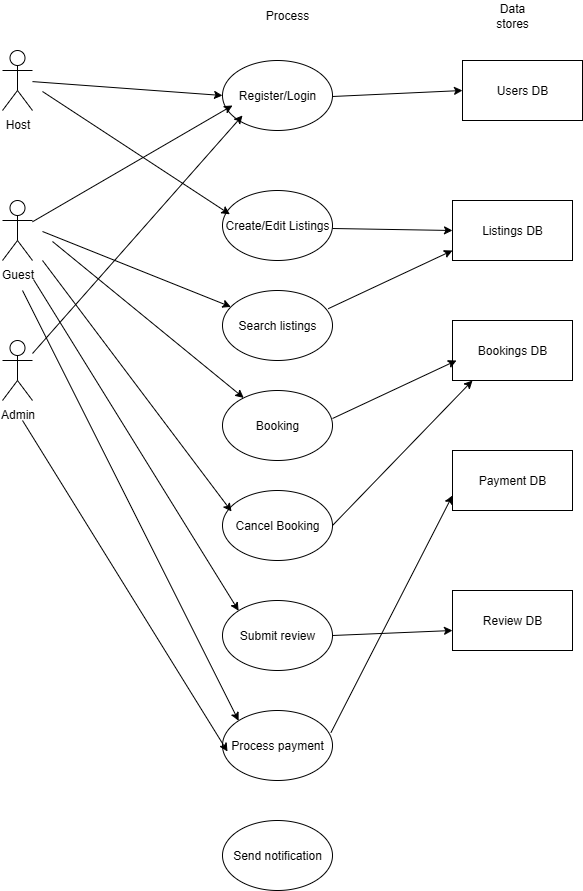

The diagram above was exported from draw.io. Its source (the exported page's mxGraphModel, read from the mxfile embedded in the PNG):
<mxGraphModel dx="786" dy="425" grid="1" gridSize="10" guides="1" tooltips="1" connect="1" arrows="1" fold="1" page="1" pageScale="1" pageWidth="850" pageHeight="1100" math="0" shadow="0">
  <root>
    <mxCell id="0" />
    <mxCell id="1" parent="0" />
    <mxCell id="4LseSU6uWFe-mEIhSq3m-1" value="Guest" style="shape=umlActor;verticalLabelPosition=bottom;verticalAlign=top;html=1;outlineConnect=0;" parent="1" vertex="1">
      <mxGeometry x="190" y="220" width="30" height="60" as="geometry" />
    </mxCell>
    <mxCell id="4LseSU6uWFe-mEIhSq3m-2" value="Host" style="shape=umlActor;verticalLabelPosition=bottom;verticalAlign=top;html=1;outlineConnect=0;" parent="1" vertex="1">
      <mxGeometry x="190" y="70" width="30" height="60" as="geometry" />
    </mxCell>
    <mxCell id="4LseSU6uWFe-mEIhSq3m-3" value="Admin" style="shape=umlActor;verticalLabelPosition=bottom;verticalAlign=top;html=1;outlineConnect=0;" parent="1" vertex="1">
      <mxGeometry x="190" y="360" width="30" height="60" as="geometry" />
    </mxCell>
    <mxCell id="4LseSU6uWFe-mEIhSq3m-4" value="Data stores" style="text;html=1;align=center;verticalAlign=middle;whiteSpace=wrap;rounded=0;" parent="1" vertex="1">
      <mxGeometry x="670" y="20" width="60" height="30" as="geometry" />
    </mxCell>
    <mxCell id="4LseSU6uWFe-mEIhSq3m-5" value="Register/Login" style="ellipse;whiteSpace=wrap;html=1;" parent="1" vertex="1">
      <mxGeometry x="410" y="80" width="110" height="70" as="geometry" />
    </mxCell>
    <mxCell id="4LseSU6uWFe-mEIhSq3m-8" value="Create/Edit Listings" style="ellipse;whiteSpace=wrap;html=1;" parent="1" vertex="1">
      <mxGeometry x="410" y="210" width="110" height="70" as="geometry" />
    </mxCell>
    <mxCell id="4LseSU6uWFe-mEIhSq3m-9" value="Search listings" style="ellipse;whiteSpace=wrap;html=1;" parent="1" vertex="1">
      <mxGeometry x="410" y="310" width="110" height="70" as="geometry" />
    </mxCell>
    <mxCell id="4LseSU6uWFe-mEIhSq3m-10" value="Booking" style="ellipse;whiteSpace=wrap;html=1;" parent="1" vertex="1">
      <mxGeometry x="410" y="410" width="110" height="70" as="geometry" />
    </mxCell>
    <mxCell id="4LseSU6uWFe-mEIhSq3m-11" value="Cancel Booking" style="ellipse;whiteSpace=wrap;html=1;" parent="1" vertex="1">
      <mxGeometry x="410" y="510" width="110" height="70" as="geometry" />
    </mxCell>
    <mxCell id="4LseSU6uWFe-mEIhSq3m-12" value="Submit review" style="ellipse;whiteSpace=wrap;html=1;" parent="1" vertex="1">
      <mxGeometry x="410" y="620" width="110" height="70" as="geometry" />
    </mxCell>
    <mxCell id="4LseSU6uWFe-mEIhSq3m-13" value="Process payment" style="ellipse;whiteSpace=wrap;html=1;" parent="1" vertex="1">
      <mxGeometry x="410" y="730" width="110" height="70" as="geometry" />
    </mxCell>
    <mxCell id="4LseSU6uWFe-mEIhSq3m-14" value="Send notification" style="ellipse;whiteSpace=wrap;html=1;" parent="1" vertex="1">
      <mxGeometry x="410" y="840" width="110" height="70" as="geometry" />
    </mxCell>
    <mxCell id="4LseSU6uWFe-mEIhSq3m-15" value="Process" style="text;html=1;align=center;verticalAlign=middle;whiteSpace=wrap;rounded=0;" parent="1" vertex="1">
      <mxGeometry x="445" y="20" width="60" height="30" as="geometry" />
    </mxCell>
    <mxCell id="4LseSU6uWFe-mEIhSq3m-16" value="Users DB" style="rounded=0;whiteSpace=wrap;html=1;" parent="1" vertex="1">
      <mxGeometry x="650" y="80" width="120" height="60" as="geometry" />
    </mxCell>
    <mxCell id="4LseSU6uWFe-mEIhSq3m-17" value="Listings DB" style="rounded=0;whiteSpace=wrap;html=1;" parent="1" vertex="1">
      <mxGeometry x="640" y="220" width="120" height="60" as="geometry" />
    </mxCell>
    <mxCell id="4LseSU6uWFe-mEIhSq3m-18" value="Bookings DB" style="rounded=0;whiteSpace=wrap;html=1;" parent="1" vertex="1">
      <mxGeometry x="640" y="340" width="120" height="60" as="geometry" />
    </mxCell>
    <mxCell id="4LseSU6uWFe-mEIhSq3m-19" value="Payment DB" style="rounded=0;whiteSpace=wrap;html=1;" parent="1" vertex="1">
      <mxGeometry x="640" y="470" width="120" height="60" as="geometry" />
    </mxCell>
    <mxCell id="4LseSU6uWFe-mEIhSq3m-20" value="Review DB" style="rounded=0;whiteSpace=wrap;html=1;" parent="1" vertex="1">
      <mxGeometry x="640" y="610" width="120" height="60" as="geometry" />
    </mxCell>
    <mxCell id="4LseSU6uWFe-mEIhSq3m-21" value="" style="endArrow=classic;html=1;rounded=0;entryX=0;entryY=0.5;entryDx=0;entryDy=0;" parent="1" source="4LseSU6uWFe-mEIhSq3m-2" target="4LseSU6uWFe-mEIhSq3m-5" edge="1">
      <mxGeometry width="50" height="50" relative="1" as="geometry">
        <mxPoint x="320" y="330" as="sourcePoint" />
        <mxPoint x="370" y="280" as="targetPoint" />
      </mxGeometry>
    </mxCell>
    <mxCell id="4LseSU6uWFe-mEIhSq3m-22" value="" style="endArrow=classic;html=1;rounded=0;entryX=0;entryY=0.5;entryDx=0;entryDy=0;" parent="1" target="4LseSU6uWFe-mEIhSq3m-16" edge="1">
      <mxGeometry width="50" height="50" relative="1" as="geometry">
        <mxPoint x="520" y="116" as="sourcePoint" />
        <mxPoint x="710" y="130" as="targetPoint" />
      </mxGeometry>
    </mxCell>
    <mxCell id="4LseSU6uWFe-mEIhSq3m-23" value="" style="endArrow=classic;html=1;rounded=0;entryX=0;entryY=0.5;entryDx=0;entryDy=0;" parent="1" source="4LseSU6uWFe-mEIhSq3m-1" edge="1">
      <mxGeometry width="50" height="50" relative="1" as="geometry">
        <mxPoint x="230" y="111" as="sourcePoint" />
        <mxPoint x="420" y="125" as="targetPoint" />
      </mxGeometry>
    </mxCell>
    <mxCell id="4LseSU6uWFe-mEIhSq3m-25" value="" style="endArrow=classic;html=1;rounded=0;entryX=0;entryY=0.5;entryDx=0;entryDy=0;" parent="1" source="4LseSU6uWFe-mEIhSq3m-3" edge="1">
      <mxGeometry width="50" height="50" relative="1" as="geometry">
        <mxPoint x="230" y="251" as="sourcePoint" />
        <mxPoint x="430" y="135" as="targetPoint" />
      </mxGeometry>
    </mxCell>
    <mxCell id="4LseSU6uWFe-mEIhSq3m-26" value="" style="endArrow=classic;html=1;rounded=0;entryX=0.067;entryY=0.34;entryDx=0;entryDy=0;entryPerimeter=0;" parent="1" target="4LseSU6uWFe-mEIhSq3m-8" edge="1">
      <mxGeometry width="50" height="50" relative="1" as="geometry">
        <mxPoint x="230" y="111" as="sourcePoint" />
        <mxPoint x="420" y="125" as="targetPoint" />
      </mxGeometry>
    </mxCell>
    <mxCell id="4LseSU6uWFe-mEIhSq3m-27" value="" style="endArrow=classic;html=1;rounded=0;entryX=0;entryY=0.5;entryDx=0;entryDy=0;" parent="1" target="4LseSU6uWFe-mEIhSq3m-17" edge="1">
      <mxGeometry width="50" height="50" relative="1" as="geometry">
        <mxPoint x="520" y="248" as="sourcePoint" />
        <mxPoint x="650" y="242" as="targetPoint" />
      </mxGeometry>
    </mxCell>
    <mxCell id="4LseSU6uWFe-mEIhSq3m-28" value="" style="endArrow=classic;html=1;rounded=0;" parent="1" target="4LseSU6uWFe-mEIhSq3m-9" edge="1">
      <mxGeometry width="50" height="50" relative="1" as="geometry">
        <mxPoint x="230" y="251" as="sourcePoint" />
        <mxPoint x="430" y="135" as="targetPoint" />
      </mxGeometry>
    </mxCell>
    <mxCell id="4LseSU6uWFe-mEIhSq3m-29" value="" style="endArrow=classic;html=1;rounded=0;exitX=0.961;exitY=0.26;exitDx=0;exitDy=0;exitPerimeter=0;" parent="1" source="4LseSU6uWFe-mEIhSq3m-9" edge="1">
      <mxGeometry width="50" height="50" relative="1" as="geometry">
        <mxPoint x="530" y="258" as="sourcePoint" />
        <mxPoint x="640" y="270" as="targetPoint" />
      </mxGeometry>
    </mxCell>
    <mxCell id="4LseSU6uWFe-mEIhSq3m-31" value="" style="endArrow=classic;html=1;rounded=0;exitX=0.961;exitY=0.26;exitDx=0;exitDy=0;exitPerimeter=0;" parent="1" edge="1">
      <mxGeometry width="50" height="50" relative="1" as="geometry">
        <mxPoint x="520" y="438" as="sourcePoint" />
        <mxPoint x="644" y="380" as="targetPoint" />
      </mxGeometry>
    </mxCell>
    <mxCell id="4LseSU6uWFe-mEIhSq3m-33" value="" style="endArrow=classic;html=1;rounded=0;exitX=1;exitY=0.5;exitDx=0;exitDy=0;" parent="1" source="4LseSU6uWFe-mEIhSq3m-11" edge="1">
      <mxGeometry width="50" height="50" relative="1" as="geometry">
        <mxPoint x="530" y="448" as="sourcePoint" />
        <mxPoint x="660" y="400" as="targetPoint" />
      </mxGeometry>
    </mxCell>
    <mxCell id="4LseSU6uWFe-mEIhSq3m-34" value="" style="endArrow=classic;html=1;rounded=0;" parent="1" target="4LseSU6uWFe-mEIhSq3m-10" edge="1">
      <mxGeometry width="50" height="50" relative="1" as="geometry">
        <mxPoint x="240" y="261" as="sourcePoint" />
        <mxPoint x="428" y="336" as="targetPoint" />
      </mxGeometry>
    </mxCell>
    <mxCell id="4LseSU6uWFe-mEIhSq3m-35" value="" style="endArrow=classic;html=1;rounded=0;entryX=0.082;entryY=0.3;entryDx=0;entryDy=0;entryPerimeter=0;" parent="1" target="4LseSU6uWFe-mEIhSq3m-11" edge="1">
      <mxGeometry width="50" height="50" relative="1" as="geometry">
        <mxPoint x="230" y="280" as="sourcePoint" />
        <mxPoint x="421" y="436" as="targetPoint" />
      </mxGeometry>
    </mxCell>
    <mxCell id="4LseSU6uWFe-mEIhSq3m-36" value="" style="endArrow=classic;html=1;rounded=0;entryX=0;entryY=0;entryDx=0;entryDy=0;" parent="1" target="4LseSU6uWFe-mEIhSq3m-12" edge="1">
      <mxGeometry width="50" height="50" relative="1" as="geometry">
        <mxPoint x="221" y="299" as="sourcePoint" />
        <mxPoint x="410" y="550" as="targetPoint" />
      </mxGeometry>
    </mxCell>
    <mxCell id="4LseSU6uWFe-mEIhSq3m-37" value="" style="endArrow=classic;html=1;rounded=0;exitX=1;exitY=0.5;exitDx=0;exitDy=0;" parent="1" edge="1">
      <mxGeometry width="50" height="50" relative="1" as="geometry">
        <mxPoint x="520" y="655" as="sourcePoint" />
        <mxPoint x="640" y="650" as="targetPoint" />
      </mxGeometry>
    </mxCell>
    <mxCell id="4LseSU6uWFe-mEIhSq3m-38" value="" style="endArrow=classic;html=1;rounded=0;entryX=0;entryY=0;entryDx=0;entryDy=0;" parent="1" edge="1">
      <mxGeometry width="50" height="50" relative="1" as="geometry">
        <mxPoint x="210" y="440" as="sourcePoint" />
        <mxPoint x="415" y="771" as="targetPoint" />
      </mxGeometry>
    </mxCell>
    <mxCell id="4LseSU6uWFe-mEIhSq3m-39" value="" style="endArrow=classic;html=1;rounded=0;entryX=0;entryY=0;entryDx=0;entryDy=0;" parent="1" target="4LseSU6uWFe-mEIhSq3m-13" edge="1">
      <mxGeometry width="50" height="50" relative="1" as="geometry">
        <mxPoint x="210" y="310" as="sourcePoint" />
        <mxPoint x="415" y="641" as="targetPoint" />
      </mxGeometry>
    </mxCell>
    <mxCell id="4LseSU6uWFe-mEIhSq3m-40" value="" style="endArrow=classic;html=1;rounded=0;exitX=0.986;exitY=0.316;exitDx=0;exitDy=0;exitPerimeter=0;entryX=0;entryY=0.75;entryDx=0;entryDy=0;" parent="1" source="4LseSU6uWFe-mEIhSq3m-13" target="4LseSU6uWFe-mEIhSq3m-19" edge="1">
      <mxGeometry width="50" height="50" relative="1" as="geometry">
        <mxPoint x="530" y="665" as="sourcePoint" />
        <mxPoint x="650" y="660" as="targetPoint" />
      </mxGeometry>
    </mxCell>
  </root>
</mxGraphModel>